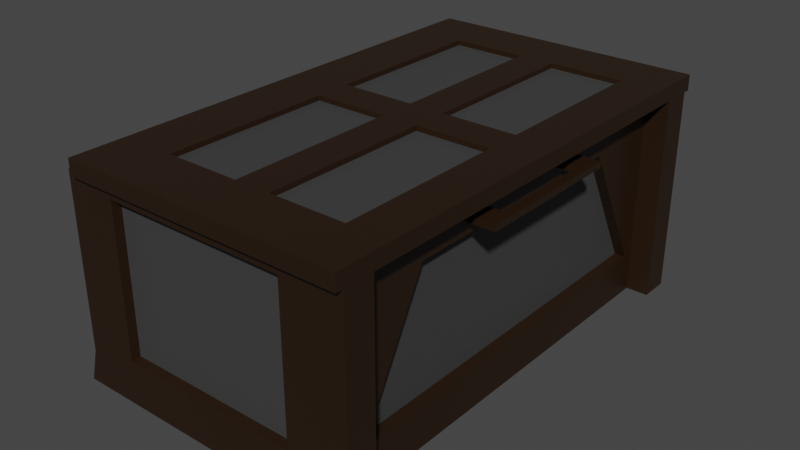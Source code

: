 # Source: ChestWithLid.blend  (saved by Blender 3.1.7; exported with 4.5.12 LTS)
import bpy
from mathutils import Matrix  # noqa: F401  (used for matrix-valued properties, if any)

bpy.ops.wm.read_factory_settings(use_empty=True)
scene = bpy.context.scene
scene.name = 'Scene'

# ---- collections
col_collection = bpy.data.collections.new('Collection'); scene.collection.children.link(col_collection)

# ---- materials (node trees are filled in below, after node groups)
mat_material = bpy.data.materials.new('Material')
mat_material.alpha_threshold = 0.0
mat_material.use_backface_culling = True
mat_material.use_transparent_shadow = False
mat_material.line_color = (0.0, 0.0, 0.0, 1.0)
mat_metall = bpy.data.materials.new('Metall')
mat_metall.use_transparent_shadow = False

# ---- material node trees
mat_material.use_nodes = True; mat_material.node_tree.nodes.clear()
_N = mat_material.node_tree.nodes; _L = mat_material.node_tree.links
n0 = _N.new('ShaderNodeOutputMaterial'); n0.name = 'Material Output'; n0.location = (300, 300)
n1 = _N.new('ShaderNodeBsdfPrincipled'); n1.name = 'Principled BSDF'; n1.location = (10, 300)
n1.distribution = 'GGX'
n1.subsurface_method = 'RANDOM_WALK_SKIN'
n1.inputs[0].default_value = (0.02198, 0.01012, 0.003503, 1.0)
n1.inputs[2].default_value = 0.4
n1.inputs[3].default_value = 1.45
n1.inputs[27].default_value = (0.0, 0.0, 0.0, 1.0)
n1.inputs[28].default_value = 1.0
_L.new(n1.outputs[0], n0.inputs[0])
n0.is_active_output = True
mat_metall.use_nodes = True; mat_metall.node_tree.nodes.clear()
_N = mat_metall.node_tree.nodes; _L = mat_metall.node_tree.links
n0 = _N.new('ShaderNodeBsdfPrincipled'); n0.name = 'Principled BSDF'; n0.location = (10, 300)
n0.distribution = 'GGX'
n0.subsurface_method = 'RANDOM_WALK_SKIN'
n0.inputs[0].default_value = (0.04955, 0.04955, 0.04955, 1.0)
n0.inputs[3].default_value = 1.45
n0.inputs[27].default_value = (0.0, 0.0, 0.0, 1.0)
n0.inputs[28].default_value = 1.0
n1 = _N.new('ShaderNodeOutputMaterial'); n1.name = 'Material Output'; n1.location = (300, 300)
_L.new(n0.outputs[0], n1.inputs[0])
n1.is_active_output = True

# ---- world
world_world = bpy.data.worlds.new('World'); scene.world = world_world
world_world.use_nodes = True; world_world.node_tree.nodes.clear()
_N = world_world.node_tree.nodes; _L = world_world.node_tree.links
n0 = _N.new('ShaderNodeOutputWorld'); n0.name = 'World Output'; n0.location = (300, 300)
n1 = _N.new('ShaderNodeBackground'); n1.name = 'Background'; n1.location = (10, 300)
n1.inputs[0].default_value = (0.05088, 0.05088, 0.05088, 1.0)
_L.new(n1.outputs[0], n0.inputs[0])
n0.is_active_output = True
world_world.color = (0.05088, 0.05088, 0.05088)
world_world.use_sun_shadow = False
world_world.sun_shadow_jitter_overblur = 0.0

# ---- meshes
me_cube_001 = bpy.data.meshes.new('Cube.001')
me_cube_001.from_pydata([(0.0, -1.0, 0.0), (0.0, -1.0, 0.1632), (0.0, 1.0, 0.0), (0.0, 1.0, 0.1632), (1.0, -1.0, 0.0), (1.0, -1.0, 0.1632), (1.0, 1.0, 0.0), (1.0, 1.0, 0.1632), (0.0, -1.146, 0.0), (0.05579, -1.146, 0.2189), (0.05579, 1.146, 0.2189), (0.0, 1.146, 0.0), (1.0, 1.146, 0.0), (0.9442, 1.146, 0.2189), (0.9442, -1.146, 0.2189), (1.0, -1.146, 0.0), (-0.2406, -1.0, 0.0), (-0.1956, -1.0, 0.1632), (-0.1956, 1.0, 0.1632), (-0.2406, 1.0, 0.0), (1.241, 1.0, 0.1632), (1.241, 1.0, 0.0), (1.241, -1.0, 0.1632), (1.241, -1.0, 0.0), (-0.2406, -1.146, 0.0), (-0.1956, -1.146, 0.1632), (-0.1956, 1.146, 0.1632), (-0.2406, 1.146, 0.0), (1.241, 1.146, 0.1632), (1.241, 1.146, 0.0), (1.241, -1.146, 0.1632), (1.241, -1.146, 0.0), (-0.1317, 1.0, 0.0), (-0.1317, -1.0, 0.0), (-0.1317, -0.9311, 0.2321), (-0.1317, 0.9311, 0.2321), (1.132, 0.63, 0.8687), (1.132, 1.0, 0.0), (1.132, -1.0, 0.0), (1.132, -0.63, 0.8687), (0.0, -1.0, 1.0), (0.0, 1.0, 1.0), (1.0, 1.0, 1.0), (1.0, -1.0, 1.0), (0.05579, 1.146, 0.9442), (0.9442, 1.146, 0.9442), (0.9442, -1.146, 0.9442), (0.05579, -1.146, 0.9442), (-0.1956, -1.146, 1.0), (-0.1956, -1.0, 1.0), (1.241, 1.146, 1.0), (1.241, 1.0, 1.0), (1.241, -1.146, 1.0), (1.241, -1.0, 1.0), (-0.1956, 1.146, 1.0), (-0.1956, 1.0, 1.0), (-0.1317, -0.9311, 0.9311), (-0.1317, 0.9311, 0.9311), (1.132, 0.63, 0.9656), (1.132, -0.63, 0.9656), (0.0, 1.146, 0.1632), (1.0, 1.146, 0.1632), (1.0, -1.146, 0.1632), (0.0, -1.146, 0.1632), (1.0, 1.146, 1.0), (0.0, 1.146, 1.0), (1.0, -1.146, 1.0), (0.0, -1.146, 1.0), (0.05579, 1.101, 0.2189), (0.9442, 1.101, 0.2189), (0.9442, -1.101, 0.2189), (0.05579, -1.101, 0.2189), (0.9442, 1.101, 0.9442), (0.05579, 1.101, 0.9442), (0.9442, -1.101, 0.9442), (0.05579, -1.101, 0.9442), (1.132, 1.0, 0.1632), (1.132, -1.0, 0.1632), (1.132, 1.0, 1.0), (1.132, -1.0, 1.0), (1.132, 0.0, 0.8687), (1.132, 0.0, 0.9656), (1.132, 0.2588, 0.9025), (1.132, 0.3713, 0.9025), (1.132, 0.3713, 0.9318), (1.132, 0.2588, 0.9318), (1.132, -0.3713, 0.9025), (1.132, -0.2588, 0.9025), (1.132, -0.2588, 0.9318), (1.132, -0.3713, 0.9318), (1.23, 0.3713, 0.9025), (1.23, 0.2588, 0.9025), (1.23, 0.2588, 0.9318), (1.23, 0.3713, 0.9318), (1.23, -0.2588, 0.9025), (1.23, -0.3713, 0.9025), (1.23, -0.3713, 0.9318), (1.23, -0.2588, 0.9318), (1.273, 0.3713, 0.9025), (1.273, 0.2588, 0.9025), (1.273, 0.2588, 0.9318), (1.273, 0.3713, 0.9318), (1.273, -0.2588, 0.9025), (1.273, -0.3713, 0.9025), (1.273, -0.3713, 0.9318), (1.273, -0.2588, 0.9318), (1.132, 0.6104, 0.8362), (1.132, 0.0, 0.8362), (1.132, -0.6104, 0.8362), (1.132, -0.9462, 0.1957), (1.132, 0.9462, 0.1957), (1.077, 0.6104, 0.8362), (1.077, 6.515e-09, 0.8362), (1.077, 0.9462, 0.1957), (1.077, -0.6104, 0.8362), (1.077, -0.9462, 0.1957), (-0.1317, -1.0, 0.1632), (-0.1317, 1.0, 0.1632), (-0.1317, -1.0, 1.0), (-0.1317, 1.0, 1.0), (-0.07067, -0.9311, 0.2321), (-0.07067, 0.9311, 0.2321), (-0.07067, -0.9311, 0.9311), (-0.07067, 0.9311, 0.9311)], [], [(3, 2, 32, 117), (0, 4, 15, 8), (4, 6, 37, 38), (0, 8, 24, 16), (2, 6, 4, 0), (7, 3, 1, 5), (11, 60, 61, 12), (15, 62, 63, 8), (1, 17, 49, 40), (6, 2, 11, 12), (1, 3, 41, 40), (8, 63, 25, 24), (25, 63, 67, 48), (7, 20, 51, 42), (17, 16, 24, 25), (20, 21, 29, 28), (23, 22, 30, 31), (19, 18, 26, 27), (60, 11, 27, 26), (7, 6, 21, 20), (76, 7, 42, 78), (15, 4, 23, 31), (6, 12, 29, 21), (1, 0, 16, 17), (12, 61, 28, 29), (4, 5, 22, 23), (22, 5, 43, 53), (62, 15, 31, 30), (11, 2, 19, 27), (2, 3, 18, 19), (33, 116, 117, 32), (37, 76, 77, 38), (0, 1, 116, 33), (7, 5, 43, 42), (6, 7, 76, 37), (46, 47, 75, 74), (2, 0, 33, 32), (5, 4, 38, 77), (41, 65, 54, 55), (43, 40, 67, 66), (41, 42, 64, 65), (43, 66, 52, 53), (67, 40, 49, 48), (64, 42, 51, 50), (42, 43, 79, 78), (40, 41, 119, 118), (35, 34, 120, 121), (20, 28, 50, 51), (60, 26, 54, 65), (5, 1, 40, 43), (14, 46, 74, 70), (3, 117, 119, 41), (18, 3, 41, 55), (3, 7, 42, 41), (30, 22, 53, 52), (116, 1, 40, 118), (26, 18, 55, 54), (28, 61, 64, 50), (83, 84, 93, 90), (62, 30, 52, 66), (5, 77, 79, 43), (17, 25, 48, 49), (10, 13, 61, 60), (14, 9, 63, 62), (13, 45, 64, 61), (44, 10, 60, 65), (45, 44, 65, 64), (47, 46, 66, 67), (9, 47, 67, 63), (46, 14, 62, 66), (69, 68, 73, 72), (71, 70, 74, 75), (10, 44, 73, 68), (9, 14, 70, 71), (47, 9, 71, 75), (44, 45, 72, 73), (45, 13, 69, 72), (13, 10, 68, 69), (106, 107, 112, 111), (59, 81, 58, 78, 79), (58, 36, 76, 78), (39, 59, 79, 77), (86, 87, 94, 95), (80, 36, 83, 82), (36, 58, 84, 83), (58, 81, 85, 84), (81, 80, 82, 85), (39, 80, 87, 86), (80, 81, 88, 87), (81, 59, 89, 88), (59, 39, 86, 89), (105, 102, 99, 100), (93, 92, 100, 101), (88, 89, 96, 97), (82, 83, 90, 91), (89, 86, 95, 96), (84, 85, 92, 93), (85, 82, 91, 92), (87, 88, 97, 94), (99, 98, 101, 100), (103, 102, 105, 104), (97, 105, 100, 92), (95, 94, 102, 103), (90, 93, 101, 98), (91, 90, 98, 99), (97, 96, 104, 105), (96, 95, 103, 104), (102, 94, 91, 99), (94, 97, 92, 91), (36, 80, 107, 106), (80, 39, 108, 107), (39, 77, 109, 108), (77, 76, 110, 109), (76, 36, 106, 110), (111, 112, 114, 115, 113), (108, 109, 115, 114), (110, 106, 111, 113), (109, 110, 113, 115), (107, 108, 114, 112), (34, 35, 117, 116), (57, 56, 118, 119), (56, 34, 116, 118), (35, 57, 119, 117), (121, 120, 122, 123), (57, 35, 121, 123), (56, 57, 123, 122), (34, 56, 122, 120)])
me_cube_001.polygons.foreach_set('material_index', [0, 0, 0, 0, 0, 0, 0, 0, 0, 0, 0, 0, 0, 0, 0, 0, 0, 0, 0, 0, 0, 0, 0, 0, 0, 0, 0, 0, 0, 0, 0, 0, 0, 0, 0, 0, 0, 0, 0, 0, 0, 0, 0, 0, 0, 0, 0, 0, 0, 0, 0, 0, 0, 0, 0, 0, 0, 0, 0, 0, 0, 0, 0, 0, 0, 0, 0, 0, 0, 0, 1, 1, 0, 0, 0, 0, 0, 0, 0, 0, 0, 0, 0, 0, 0, 0, 0, 0, 0, 0, 0, 0, 0, 0, 0, 0, 0, 0, 0, 0, 0, 0, 0, 0, 0, 0, 0, 0, 0, 0, 0, 0, 0, 0, 1, 0, 0, 0, 0, 0, 0, 0, 0, 1, 0, 0, 0])
_uv = me_cube_001.uv_layers.new(name='UVMap')
_uv.uv.foreach_set('vector', [0.625, 0.25, 0.375, 0.25, 0.375, 0.25, 0.625, 0.25, 0.125, 0.75, 0.375, 0.75, 0.375, 0.75, 0.125, 0.75, 0.375, 0.75, 0.375, 0.5, 0.375, 0.5, 0.375, 0.75, 0.125, 0.75, 0.125, 0.75, 0.125, 0.75, 0.125, 0.75, 0.125, 0.5, 0.375, 0.5, 0.375, 0.75, 0.125, 0.75, 0.625, 0.5, 0.875, 0.5, 0.875, 0.75, 0.625, 0.75, 0.375, 0.25, 0.625, 0.25, 0.625, 0.5, 0.375, 0.5, 0.375, 0.75, 0.625, 0.75, 0.625, 1.0, 0.375, 1.0, 0.625, 0.0, 0.625, 0.0, 0.625, 0.0, 0.625, 0.0, 0.375, 0.5, 0.125, 0.5, 0.125, 0.5, 0.375, 0.5, 0.875, 0.75, 0.875, 0.5, 0.875, 0.5, 0.875, 0.75, 0.375, 1.0, 0.625, 1.0, 0.625, 1.0, 0.375, 1.0, 0.625, 1.0, 0.625, 1.0, 0.625, 1.0, 0.625, 1.0, 0.625, 0.5, 0.625, 0.5, 0.625, 0.5, 0.625, 0.5, 0.625, 0.0, 0.375, 0.0, 0.375, 0.0, 0.625, 0.0, 0.625, 0.5, 0.375, 0.5, 0.375, 0.5, 0.625, 0.5, 0.375, 0.75, 0.625, 0.75, 0.625, 0.75, 0.375, 0.75, 0.375, 0.25, 0.625, 0.25, 0.625, 0.25, 0.375, 0.25, 0.625, 0.25, 0.375, 0.25, 0.375, 0.25, 0.625, 0.25, 0.625, 0.5, 0.375, 0.5, 0.375, 0.5, 0.625, 0.5, 0.625, 0.5, 0.625, 0.5, 0.625, 0.5, 0.625, 0.5, 0.375, 0.75, 0.375, 0.75, 0.375, 0.75, 0.375, 0.75, 0.375, 0.5, 0.375, 0.5, 0.375, 0.5, 0.375, 0.5, 0.625, 0.0, 0.375, 0.0, 0.375, 0.0, 0.625, 0.0, 0.375, 0.5, 0.625, 0.5, 0.625, 0.5, 0.375, 0.5, 0.375, 0.75, 0.625, 0.75, 0.625, 0.75, 0.375, 0.75, 0.625, 0.75, 0.625, 0.75, 0.625, 0.75, 0.625, 0.75, 0.625, 0.75, 0.375, 0.75, 0.375, 0.75, 0.625, 0.75, 0.125, 0.5, 0.125, 0.5, 0.125, 0.5, 0.125, 0.5, 0.375, 0.25, 0.625, 0.25, 0.625, 0.25, 0.375, 0.25, 0.375, 0.0, 0.625, 0.0, 0.625, 0.25, 0.375, 0.25, 0.375, 0.5, 0.625, 0.5, 0.625, 0.75, 0.375, 0.75, 0.375, 0.0, 0.625, 0.0, 0.625, 0.0, 0.375, 0.0, 0.625, 0.5, 0.625, 0.75, 0.625, 0.75, 0.625, 0.5, 0.375, 0.5, 0.625, 0.5, 0.625, 0.5, 0.375, 0.5, 0.625, 0.7639, 0.625, 0.9861, 0.625, 0.9861, 0.625, 0.7639, 0.125, 0.5, 0.125, 0.75, 0.125, 0.75, 0.125, 0.5, 0.625, 0.75, 0.375, 0.75, 0.375, 0.75, 0.625, 0.75, 0.875, 0.5, 0.875, 0.5, 0.875, 0.5, 0.875, 0.5, 0.625, 0.75, 0.875, 0.75, 0.875, 0.75, 0.625, 0.75, 0.875, 0.5, 0.625, 0.5, 0.625, 0.5, 0.875, 0.5, 0.625, 0.75, 0.625, 0.75, 0.625, 0.75, 0.625, 0.75, 0.875, 0.75, 0.875, 0.75, 0.875, 0.75, 0.875, 0.75, 0.625, 0.5, 0.625, 0.5, 0.625, 0.5, 0.625, 0.5, 0.625, 0.5, 0.625, 0.75, 0.625, 0.75, 0.625, 0.5, 0.875, 0.75, 0.875, 0.5, 0.875, 0.5, 0.875, 0.75, 0.625, 0.2414, 0.625, 0.008615, 0.625, 0.008615, 0.625, 0.2414, 0.625, 0.5, 0.625, 0.5, 0.625, 0.5, 0.625, 0.5, 0.625, 0.25, 0.625, 0.25, 0.625, 0.25, 0.625, 0.25, 0.625, 0.75, 0.875, 0.75, 0.875, 0.75, 0.625, 0.75, 0.625, 0.7639, 0.625, 0.7639, 0.625, 0.7639, 0.625, 0.7639, 0.625, 0.25, 0.625, 0.25, 0.625, 0.25, 0.625, 0.25, 0.625, 0.25, 0.625, 0.25, 0.625, 0.25, 0.625, 0.25, 0.875, 0.5, 0.625, 0.5, 0.625, 0.5, 0.875, 0.5, 0.625, 0.75, 0.625, 0.75, 0.625, 0.75, 0.625, 0.75, 0.625, 0.0, 0.625, 0.0, 0.625, 0.0, 0.625, 0.0, 0.625, 0.25, 0.625, 0.25, 0.625, 0.25, 0.625, 0.25, 0.625, 0.5, 0.625, 0.5, 0.625, 0.5, 0.625, 0.5, 0.625, 0.5505, 0.625, 0.5505, 0.625, 0.5505, 0.625, 0.5505, 0.625, 0.75, 0.625, 0.75, 0.625, 0.75, 0.625, 0.75, 0.625, 0.75, 0.625, 0.75, 0.625, 0.75, 0.625, 0.75, 0.625, 0.0, 0.625, 0.0, 0.625, 0.0, 0.625, 0.0, 0.625, 0.2639, 0.625, 0.4861, 0.625, 0.5, 0.625, 0.25, 0.625, 0.7639, 0.625, 0.9861, 0.625, 1.0, 0.625, 0.75, 0.625, 0.4861, 0.625, 0.4861, 0.625, 0.5, 0.625, 0.5, 0.625, 0.2639, 0.625, 0.2639, 0.625, 0.25, 0.625, 0.25, 0.625, 0.4861, 0.625, 0.2639, 0.625, 0.25, 0.625, 0.5, 0.625, 0.9861, 0.625, 0.7639, 0.625, 0.75, 0.625, 1.0, 0.625, 0.9861, 0.625, 0.9861, 0.625, 1.0, 0.625, 1.0, 0.625, 0.7639, 0.625, 0.7639, 0.625, 0.75, 0.625, 0.75, 0.625, 0.4861, 0.625, 0.2639, 0.625, 0.2639, 0.625, 0.4861, 0.625, 0.9861, 0.625, 0.7639, 0.625, 0.7639, 0.625, 0.9861, 0.625, 0.2639, 0.625, 0.2639, 0.625, 0.2639, 0.625, 0.2639, 0.625, 0.9861, 0.625, 0.7639, 0.625, 0.7639, 0.625, 0.9861, 0.625, 0.9861, 0.625, 0.9861, 0.625, 0.9861, 0.625, 0.9861, 0.625, 0.2639, 0.625, 0.4861, 0.625, 0.4861, 0.625, 0.2639, 0.625, 0.4861, 0.625, 0.4861, 0.625, 0.4861, 0.625, 0.4861, 0.625, 0.4861, 0.625, 0.2639, 0.625, 0.2639, 0.625, 0.4861, 0.625, 0.5487, 0.625, 0.625, 0.625, 0.625, 0.625, 0.5487, 0.625, 0.7038, 0.625, 0.625, 0.625, 0.5462, 0.625, 0.5, 0.625, 0.75, 0.625, 0.5462, 0.625, 0.5462, 0.625, 0.5, 0.625, 0.5, 0.625, 0.7038, 0.625, 0.7038, 0.625, 0.75, 0.625, 0.75, 0.625, 0.6995, 0.625, 0.6292, 0.625, 0.6292, 0.625, 0.6995, 0.625, 0.625, 0.625, 0.5462, 0.625, 0.5505, 0.625, 0.6208, 0.625, 0.5462, 0.625, 0.5462, 0.625, 0.5505, 0.625, 0.5505, 0.625, 0.5462, 0.625, 0.625, 0.625, 0.6208, 0.625, 0.5505, 0.625, 0.625, 0.625, 0.625, 0.625, 0.6208, 0.625, 0.6208, 0.625, 0.7038, 0.625, 0.625, 0.625, 0.6292, 0.625, 0.6995, 0.625, 0.625, 0.625, 0.625, 0.625, 0.6292, 0.625, 0.6292, 0.625, 0.625, 0.625, 0.7038, 0.625, 0.6995, 0.625, 0.6292, 0.625, 0.7038, 0.625, 0.7038, 0.625, 0.6995, 0.625, 0.6995, 0.625, 0.6292, 0.625, 0.6292, 0.625, 0.6208, 0.625, 0.6208, 0.625, 0.5505, 0.625, 0.6208, 0.625, 0.6208, 0.625, 0.5505, 0.625, 0.6292, 0.625, 0.6995, 0.625, 0.6995, 0.625, 0.6292, 0.625, 0.6208, 0.625, 0.5505, 0.625, 0.5505, 0.625, 0.6208, 0.625, 0.6995, 0.625, 0.6995, 0.625, 0.6995, 0.625, 0.6995, 0.625, 0.5505, 0.625, 0.6208, 0.625, 0.6208, 0.625, 0.5505, 0.625, 0.6208, 0.625, 0.6208, 0.625, 0.6208, 0.625, 0.6208, 0.625, 0.6292, 0.625, 0.6292, 0.625, 0.6292, 0.625, 0.6292, 0.625, 0.6208, 0.625, 0.5505, 0.625, 0.5505, 0.625, 0.6208, 0.625, 0.6995, 0.625, 0.6292, 0.625, 0.6292, 0.625, 0.6995, 0.625, 0.6292, 0.625, 0.6292, 0.625, 0.6208, 0.625, 0.6208, 0.625, 0.6995, 0.625, 0.6292, 0.625, 0.6292, 0.625, 0.6995, 0.625, 0.5505, 0.625, 0.5505, 0.625, 0.5505, 0.625, 0.5505, 0.625, 0.6208, 0.625, 0.5505, 0.625, 0.5505, 0.625, 0.6208, 0.625, 0.6292, 0.625, 0.6995, 0.625, 0.6995, 0.625, 0.6292, 0.625, 0.6995, 0.625, 0.6995, 0.625, 0.6995, 0.625, 0.6995, 0.625, 0.6292, 0.625, 0.6292, 0.625, 0.6208, 0.625, 0.6208, 0.625, 0.6292, 0.625, 0.6292, 0.625, 0.6208, 0.625, 0.6208, 0.625, 0.5462, 0.625, 0.625, 0.625, 0.625, 0.625, 0.5487, 0.625, 0.625, 0.625, 0.7038, 0.625, 0.7013, 0.625, 0.625, 0.625, 0.7038, 0.625, 0.75, 0.625, 0.7433, 0.625, 0.7013, 0.625, 0.75, 0.625, 0.5, 0.625, 0.5067, 0.625, 0.7433, 0.625, 0.5, 0.625, 0.5462, 0.625, 0.5487, 0.625, 0.5067, 0.625, 0.5487, 0.625, 0.625, 0.625, 0.7013, 0.625, 0.7433, 0.625, 0.5067, 0.625, 0.7013, 0.625, 0.7433, 0.625, 0.7433, 0.625, 0.7013, 0.625, 0.5067, 0.625, 0.5487, 0.625, 0.5487, 0.625, 0.5067, 0.625, 0.7433, 0.625, 0.5067, 0.625, 0.5067, 0.625, 0.7433, 0.625, 0.625, 0.625, 0.7013, 0.625, 0.7013, 0.625, 0.625, 0.625, 0.008615, 0.625, 0.2414, 0.625, 0.25, 0.625, 0.0, 0.625, 0.2414, 0.625, 0.008615, 0.625, 0.0, 0.625, 0.25, 0.625, 0.008615, 0.625, 0.008615, 0.625, 0.0, 0.625, 0.0, 0.625, 0.2414, 0.625, 0.2414, 0.625, 0.25, 0.625, 0.25, 0.625, 0.2414, 0.625, 0.008615, 0.625, 0.008615, 0.625, 0.2414, 0.625, 0.2414, 0.625, 0.2414, 0.625, 0.2414, 0.625, 0.2414, 0.625, 0.008615, 0.625, 0.2414, 0.625, 0.2414, 0.625, 0.008615, 0.625, 0.008615, 0.625, 0.008615, 0.625, 0.008615, 0.625, 0.008615])
me_cube_001.materials.append(mat_material)
me_cube_001.materials.append(mat_metall)
me_cube_001.use_remesh_fix_poles = True
me_cube_001.use_remesh_preserve_attributes = False
me_cube_001.update()
me_cube_002 = bpy.data.meshes.new('Cube.002')
me_cube_002.from_pydata([(0.03303, -0.9995, -7.319e-05), (1.119e-05, -0.9995, 0.07601), (0.03303, 1.001, -7.319e-05), (1.119e-05, 1.001, 0.07601), (0.1053, -1.093, -7.319e-05), (0.1793, -0.9995, 0.07601), (0.1793, 1.001, -7.319e-05), (0.1793, 1.001, 0.07601), (0.03303, -1.148, -7.319e-05), (1.119e-05, -1.181, 0.07601), (1.119e-05, 1.182, 0.07601), (0.03303, 1.149, -7.319e-05), (0.1793, 1.149, -7.319e-05), (0.1793, 1.182, 0.07601), (0.1793, -1.181, 0.07601), (0.1793, -1.148, -7.319e-05), (1.259, 1.001, 0.07602), (1.292, 1.094, -6.733e-05), (1.292, -1.093, -6.733e-05), (1.259, -0.9995, 0.07602), (1.259, 1.182, 0.07602), (1.259, 1.149, -6.747e-05), (1.259, -1.181, 0.07602), (1.259, -1.148, -6.747e-05), (1.372, 1.001, 0.07602), (1.339, 1.001, -6.713e-05), (1.339, -0.9995, -6.713e-05), (1.372, -0.9995, 0.07602), (1.372, 1.182, 0.07602), (1.339, 1.149, -6.713e-05), (1.372, -1.181, 0.07602), (1.339, -1.148, -6.713e-05), (0.7192, 1.001, 0.07602), (0.1793, 0.0005106, 0.07601), (0.7192, -0.9995, 0.07602), (1.259, 0.0005106, 0.07602), (0.7192, 0.0005106, 0.07602), (0.8068, -0.08704, 0.07602), (0.8068, -0.9119, 0.07602), (1.172, -0.9119, 0.07602), (1.172, -0.08704, 0.07602), (0.8068, 0.913, 0.07602), (0.8068, 0.08806, 0.07602), (1.172, 0.08806, 0.07602), (1.172, 0.913, 0.07602), (0.2668, 0.913, 0.07601), (0.2668, 0.08806, 0.07601), (0.6317, 0.08806, 0.07602), (0.6317, 0.913, 0.07602), (0.2668, -0.08704, 0.07601), (0.2668, -0.9119, 0.07601), (0.6317, -0.9119, 0.07602), (0.6317, -0.08704, 0.07602), (0.8068, -0.9119, 0.05239), (0.8068, -0.08704, 0.05239), (1.172, -0.08704, 0.05239), (1.172, -0.9119, 0.05239), (0.8068, 0.08806, 0.05239), (0.8068, 0.913, 0.05239), (1.172, 0.913, 0.05239), (1.172, 0.08806, 0.05239), (0.2668, 0.913, 0.05239), (0.2668, 0.08806, 0.05239), (0.6317, 0.913, 0.05239), (0.6317, 0.08806, 0.05239), (0.2668, -0.08704, 0.05239), (0.2668, -0.9119, 0.05239), (0.6317, -0.08704, 0.05239), (0.6317, -0.9119, 0.05239), (1.159e-05, 1.001, -7.319e-05), (1.159e-05, -0.9995, -7.319e-05), (0.1793, -0.9995, -7.319e-05), (0.1053, 1.094, -7.319e-05), (0.1793, 1.182, -7.319e-05), (1.159e-05, 1.182, -7.319e-05), (1.159e-05, -1.181, -7.319e-05), (0.1793, -1.181, -7.319e-05), (1.259, -0.9995, -6.747e-05), (1.259, 1.001, -6.747e-05), (1.259, -1.181, -6.747e-05), (1.259, 1.182, -6.747e-05), (1.372, -0.9995, -6.7e-05), (1.372, 1.001, -6.7e-05), (1.372, 1.182, -6.7e-05), (1.372, -1.181, -6.7e-05), (0.1053, 1.094, 0.02113), (0.03303, 1.001, 0.02113), (0.03303, -0.9995, 0.02113), (0.1053, -1.093, 0.02113), (0.1793, 1.149, 0.02113), (0.1793, -1.148, 0.02113), (1.292, 1.094, 0.02114), (1.259, 1.149, 0.02114), (1.259, -1.148, 0.02114), (1.292, -1.093, 0.02114), (1.339, -0.9995, 0.02114), (1.339, 1.001, 0.02114), (0.03303, 1.149, 0.02113), (0.03303, -1.148, 0.02113), (1.339, 1.149, 0.02114), (1.339, -1.148, 0.02114)], [], [(70, 1, 3, 69), (8, 0, 87, 98), (5, 14, 22, 19, 34), (14, 76, 79, 22), (29, 25, 96, 99), (7, 3, 1, 5, 33), (74, 10, 13, 73), (76, 14, 9, 75), (5, 1, 9, 14), (45, 46, 62, 61), (3, 7, 13, 10), (69, 3, 10, 74), (1, 70, 75, 9), (2, 11, 97, 86), (20, 16, 24, 28), (25, 26, 95, 96), (16, 35, 19, 27, 24), (15, 8, 98, 90), (71, 6, 78, 77), (73, 13, 20, 80), (4, 18, 94, 88), (13, 7, 32, 16, 20), (82, 24, 27, 81), (24, 82, 83, 28), (81, 27, 30, 84), (22, 79, 84, 30), (11, 12, 89, 97), (19, 22, 30, 27), (17, 72, 85, 91), (80, 20, 28, 83), (40, 37, 54, 55), (41, 42, 57, 58), (37, 38, 53, 54), (36, 34, 38, 37), (34, 19, 39, 38), (19, 35, 40, 39), (35, 36, 37, 40), (32, 36, 42, 41), (36, 35, 43, 42), (35, 16, 44, 43), (16, 32, 41, 44), (7, 33, 46, 45), (33, 36, 47, 46), (36, 32, 48, 47), (32, 7, 45, 48), (33, 5, 50, 49), (5, 34, 51, 50), (34, 36, 52, 51), (36, 33, 49, 52), (54, 53, 56, 55), (58, 57, 60, 59), (61, 62, 64, 63), (65, 66, 68, 67), (44, 41, 58, 59), (49, 50, 66, 65), (38, 39, 56, 53), (48, 45, 61, 63), (42, 43, 60, 57), (52, 49, 65, 67), (39, 40, 55, 56), (46, 47, 64, 62), (43, 44, 59, 60), (50, 51, 68, 66), (47, 48, 63, 64), (51, 52, 67, 68), (2, 0, 70, 69), (4, 72, 6, 71), (12, 11, 74, 73), (8, 15, 76, 75), (11, 2, 69, 74), (0, 8, 75, 70), (17, 18, 77, 78), (15, 23, 79, 76), (21, 12, 73, 80), (72, 17, 78, 6), (18, 4, 71, 77), (26, 25, 82, 81), (25, 29, 83, 82), (31, 26, 81, 84), (23, 31, 84, 79), (29, 21, 80, 83), (85, 86, 97, 89), (86, 85, 88, 87), (87, 88, 90, 98), (93, 94, 95, 100), (85, 89, 92, 91), (90, 88, 94, 93), (94, 91, 96, 95), (91, 92, 99, 96), (26, 31, 100, 95), (18, 17, 91, 94), (31, 23, 93, 100), (23, 15, 90, 93), (0, 2, 86, 87), (21, 29, 99, 92), (12, 21, 92, 89), (72, 4, 88, 85)])
me_cube_002.polygons.foreach_set('material_index', [0, 0, 0, 0, 0, 0, 0, 0, 0, 0, 0, 0, 0, 0, 0, 0, 0, 0, 0, 0, 0, 0, 0, 0, 0, 0, 0, 0, 0, 0, 0, 0, 0, 0, 0, 0, 0, 0, 0, 0, 0, 0, 0, 0, 0, 0, 0, 0, 0, 1, 1, 1, 1, 0, 0, 0, 0, 0, 0, 0, 0, 0, 0, 0, 0, 0, 0, 0, 0, 0, 0, 0, 0, 0, 0, 0, 0, 0, 0, 0, 0, 1, 1, 1, 1, 1, 1, 1, 1, 0, 0, 0, 0, 0, 0, 0, 0])
_uv = me_cube_002.uv_layers.new(name='UVMap')
_uv.uv.foreach_set('vector', [0.375, 0.0, 0.625, 0.0, 0.625, 0.25, 0.375, 0.25, 0.171, 0.75, 0.171, 0.75, 0.171, 0.75, 0.171, 0.75, 0.625, 0.75, 0.625, 0.75, 0.625, 0.75, 0.625, 0.75, 0.625, 0.75, 0.625, 0.75, 0.375, 0.75, 0.375, 0.75, 0.625, 0.75, 0.375, 0.5, 0.375, 0.5, 0.375, 0.5, 0.375, 0.5, 0.625, 0.5, 0.875, 0.5, 0.875, 0.75, 0.625, 0.75, 0.625, 0.625, 0.375, 0.25, 0.625, 0.25, 0.625, 0.5, 0.375, 0.5, 0.375, 0.75, 0.625, 0.75, 0.625, 1.0, 0.375, 1.0, 0.625, 0.75, 0.875, 0.75, 0.875, 0.75, 0.625, 0.75, 0.625, 0.5109, 0.625, 0.6141, 0.625, 0.6141, 0.625, 0.5109, 0.875, 0.5, 0.625, 0.5, 0.625, 0.5, 0.875, 0.5, 0.375, 0.25, 0.625, 0.25, 0.625, 0.25, 0.375, 0.25, 0.625, 0.0, 0.375, 0.0, 0.375, 0.0, 0.625, 0.0, 0.171, 0.5, 0.171, 0.5, 0.171, 0.5, 0.171, 0.5, 0.625, 0.5, 0.625, 0.5, 0.625, 0.5, 0.625, 0.5, 0.375, 0.5, 0.375, 0.75, 0.375, 0.75, 0.375, 0.5, 0.625, 0.5, 0.625, 0.625, 0.625, 0.75, 0.625, 0.75, 0.625, 0.5, 0.375, 0.75, 0.171, 0.75, 0.171, 0.75, 0.375, 0.75, 0.375, 0.75, 0.375, 0.5, 0.375, 0.5, 0.375, 0.75, 0.375, 0.5, 0.625, 0.5, 0.625, 0.5, 0.375, 0.5, 0.375, 0.75, 0.375, 0.75, 0.375, 0.75, 0.375, 0.75, 0.625, 0.5, 0.625, 0.5, 0.625, 0.5, 0.625, 0.5, 0.625, 0.5, 0.375, 0.5, 0.625, 0.5, 0.625, 0.75, 0.375, 0.75, 0.625, 0.5, 0.375, 0.5, 0.375, 0.5, 0.625, 0.5, 0.375, 0.75, 0.625, 0.75, 0.625, 0.75, 0.375, 0.75, 0.625, 0.75, 0.375, 0.75, 0.375, 0.75, 0.625, 0.75, 0.171, 0.5, 0.375, 0.5, 0.375, 0.5, 0.171, 0.5, 0.625, 0.75, 0.625, 0.75, 0.625, 0.75, 0.625, 0.75, 0.375, 0.5, 0.375, 0.5, 0.375, 0.5, 0.375, 0.5, 0.375, 0.5, 0.625, 0.5, 0.625, 0.5, 0.375, 0.5, 0.625, 0.6359, 0.625, 0.6359, 0.625, 0.6359, 0.625, 0.6359, 0.625, 0.5109, 0.625, 0.6141, 0.625, 0.6141, 0.625, 0.5109, 0.625, 0.6359, 0.625, 0.7391, 0.625, 0.7391, 0.625, 0.6359, 0.625, 0.625, 0.625, 0.75, 0.625, 0.7391, 0.625, 0.6359, 0.625, 0.75, 0.625, 0.75, 0.625, 0.7391, 0.625, 0.7391, 0.625, 0.75, 0.625, 0.625, 0.625, 0.6359, 0.625, 0.7391, 0.625, 0.625, 0.625, 0.625, 0.625, 0.6359, 0.625, 0.6359, 0.625, 0.5, 0.625, 0.625, 0.625, 0.6141, 0.625, 0.5109, 0.625, 0.625, 0.625, 0.625, 0.625, 0.6141, 0.625, 0.6141, 0.625, 0.625, 0.625, 0.5, 0.625, 0.5109, 0.625, 0.6141, 0.625, 0.5, 0.625, 0.5, 0.625, 0.5109, 0.625, 0.5109, 0.625, 0.5, 0.625, 0.625, 0.625, 0.6141, 0.625, 0.5109, 0.625, 0.625, 0.625, 0.625, 0.625, 0.6141, 0.625, 0.6141, 0.625, 0.625, 0.625, 0.5, 0.625, 0.5109, 0.625, 0.6141, 0.625, 0.5, 0.625, 0.5, 0.625, 0.5109, 0.625, 0.5109, 0.625, 0.625, 0.625, 0.75, 0.625, 0.7391, 0.625, 0.6359, 0.625, 0.75, 0.625, 0.75, 0.625, 0.7391, 0.625, 0.7391, 0.625, 0.75, 0.625, 0.625, 0.625, 0.6359, 0.625, 0.7391, 0.625, 0.625, 0.625, 0.625, 0.625, 0.6359, 0.625, 0.6359, 0.625, 0.6359, 0.625, 0.7391, 0.625, 0.7391, 0.625, 0.6359, 0.625, 0.5109, 0.625, 0.6141, 0.625, 0.6141, 0.625, 0.5109, 0.625, 0.5109, 0.625, 0.6141, 0.625, 0.6141, 0.625, 0.5109, 0.625, 0.6359, 0.625, 0.7391, 0.625, 0.7391, 0.625, 0.6359, 0.625, 0.5109, 0.625, 0.5109, 0.625, 0.5109, 0.625, 0.5109, 0.625, 0.6359, 0.625, 0.7391, 0.625, 0.7391, 0.625, 0.6359, 0.625, 0.7391, 0.625, 0.7391, 0.625, 0.7391, 0.625, 0.7391, 0.625, 0.5109, 0.625, 0.5109, 0.625, 0.5109, 0.625, 0.5109, 0.625, 0.6141, 0.625, 0.6141, 0.625, 0.6141, 0.625, 0.6141, 0.625, 0.6359, 0.625, 0.6359, 0.625, 0.6359, 0.625, 0.6359, 0.625, 0.7391, 0.625, 0.6359, 0.625, 0.6359, 0.625, 0.7391, 0.625, 0.6141, 0.625, 0.6141, 0.625, 0.6141, 0.625, 0.6141, 0.625, 0.6141, 0.625, 0.5109, 0.625, 0.5109, 0.625, 0.6141, 0.625, 0.7391, 0.625, 0.7391, 0.625, 0.7391, 0.625, 0.7391, 0.625, 0.6141, 0.625, 0.5109, 0.625, 0.5109, 0.625, 0.6141, 0.625, 0.7391, 0.625, 0.6359, 0.625, 0.6359, 0.625, 0.7391, 0.171, 0.5, 0.171, 0.75, 0.125, 0.75, 0.125, 0.5, 0.375, 0.75, 0.375, 0.5, 0.375, 0.5, 0.375, 0.75, 0.375, 0.5, 0.171, 0.5, 0.125, 0.5, 0.375, 0.5, 0.171, 0.75, 0.375, 0.75, 0.375, 0.75, 0.125, 0.75, 0.171, 0.5, 0.171, 0.5, 0.125, 0.5, 0.125, 0.5, 0.171, 0.75, 0.171, 0.75, 0.125, 0.75, 0.125, 0.75, 0.375, 0.5, 0.375, 0.75, 0.375, 0.75, 0.375, 0.5, 0.375, 0.75, 0.375, 0.75, 0.375, 0.75, 0.375, 0.75, 0.375, 0.5, 0.375, 0.5, 0.375, 0.5, 0.375, 0.5, 0.375, 0.5, 0.375, 0.5, 0.375, 0.5, 0.375, 0.5, 0.375, 0.75, 0.375, 0.75, 0.375, 0.75, 0.375, 0.75, 0.375, 0.75, 0.375, 0.5, 0.375, 0.5, 0.375, 0.75, 0.375, 0.5, 0.375, 0.5, 0.375, 0.5, 0.375, 0.5, 0.375, 0.75, 0.375, 0.75, 0.375, 0.75, 0.375, 0.75, 0.375, 0.75, 0.375, 0.75, 0.375, 0.75, 0.375, 0.75, 0.375, 0.5, 0.375, 0.5, 0.375, 0.5, 0.375, 0.5, 0.329, 0.5, 0.171, 0.5, 0.171, 0.5, 0.375, 0.5, 0.171, 0.5, 0.375, 0.5, 0.375, 0.75, 0.171, 0.75, 0.171, 0.75, 0.329, 0.75, 0.375, 0.75, 0.171, 0.75, 0.375, 0.75, 0.375, 0.75, 0.375, 0.75, 0.375, 0.75, 0.375, 0.5, 0.375, 0.5, 0.375, 0.5, 0.375, 0.5, 0.375, 0.75, 0.375, 0.75, 0.375, 0.75, 0.375, 0.75, 0.375, 0.75, 0.375, 0.5, 0.375, 0.5, 0.375, 0.75, 0.375, 0.5, 0.375, 0.5, 0.375, 0.5, 0.375, 0.5, 0.375, 0.75, 0.375, 0.75, 0.375, 0.75, 0.375, 0.75, 0.375, 0.75, 0.375, 0.5, 0.375, 0.5, 0.375, 0.75, 0.375, 0.75, 0.375, 0.75, 0.375, 0.75, 0.375, 0.75, 0.375, 0.75, 0.375, 0.75, 0.375, 0.75, 0.375, 0.75, 0.171, 0.75, 0.171, 0.5, 0.171, 0.5, 0.171, 0.75, 0.375, 0.5, 0.375, 0.5, 0.375, 0.5, 0.375, 0.5, 0.375, 0.5, 0.375, 0.5, 0.375, 0.5, 0.375, 0.5, 0.375, 0.5, 0.375, 0.75, 0.375, 0.75, 0.375, 0.5])
me_cube_002.materials.append(mat_material)
me_cube_002.materials.append(mat_metall)
me_cube_002.use_remesh_fix_poles = True
me_cube_002.use_remesh_preserve_attributes = False
me_cube_002.update()

# ---- objects
ob_chest = bpy.data.objects.new('Chest', me_cube_001)
ob_lid = bpy.data.objects.new('Lid', me_cube_002)

# ---- transforms, parenting, visibility, modifiers, constraints
ob_chest.location = (0.0, 0.0, 0.0)
ob_lid.location = (-0.1318, -0.0005106, 1.0)

# ---- collection membership
col_collection.objects.link(ob_chest)
col_collection.objects.link(ob_lid)

# ---- scene / render settings (as saved in the file)
scene.frame_start = 1; scene.frame_end = 250; scene.frame_set(0)
scene.render.engine = 'BLENDER_EEVEE_NEXT'
scene.cycles.sampling_pattern = 'TABULATED_SOBOL'
scene.cycles.use_light_tree = False
scene.view_settings.view_transform = 'Filmic'
bpy.context.view_layer.update()

# ---- added for rendering (the .blend has no active camera and no usable light): camera, sun
cam_auto = bpy.data.cameras.new('AutoCamera')
cam_auto.lens = 50.0
cam_auto.sensor_width = 36.0
cam_auto.clip_end = 1000.0
ob_auto_camera = bpy.data.objects.new('AutoCamera', cam_auto)
scene.collection.objects.link(ob_auto_camera)
ob_auto_camera.location = (3.29709, -3.33726, 2.76289)
ob_auto_camera.rotation_euler = (1.09748, -7.21219e-08, 0.694738)
scene.camera = ob_auto_camera
light_auto_sun = bpy.data.lights.new('AutoSun', 'SUN')
light_auto_sun.energy = 3.0
light_auto_sun.angle = 0.0523599
ob_auto_sun = bpy.data.objects.new('AutoSun', light_auto_sun)
scene.collection.objects.link(ob_auto_sun)
ob_auto_sun.rotation_euler = (0.872665, 0.174533, 0.523599)
bpy.context.view_layer.update()
